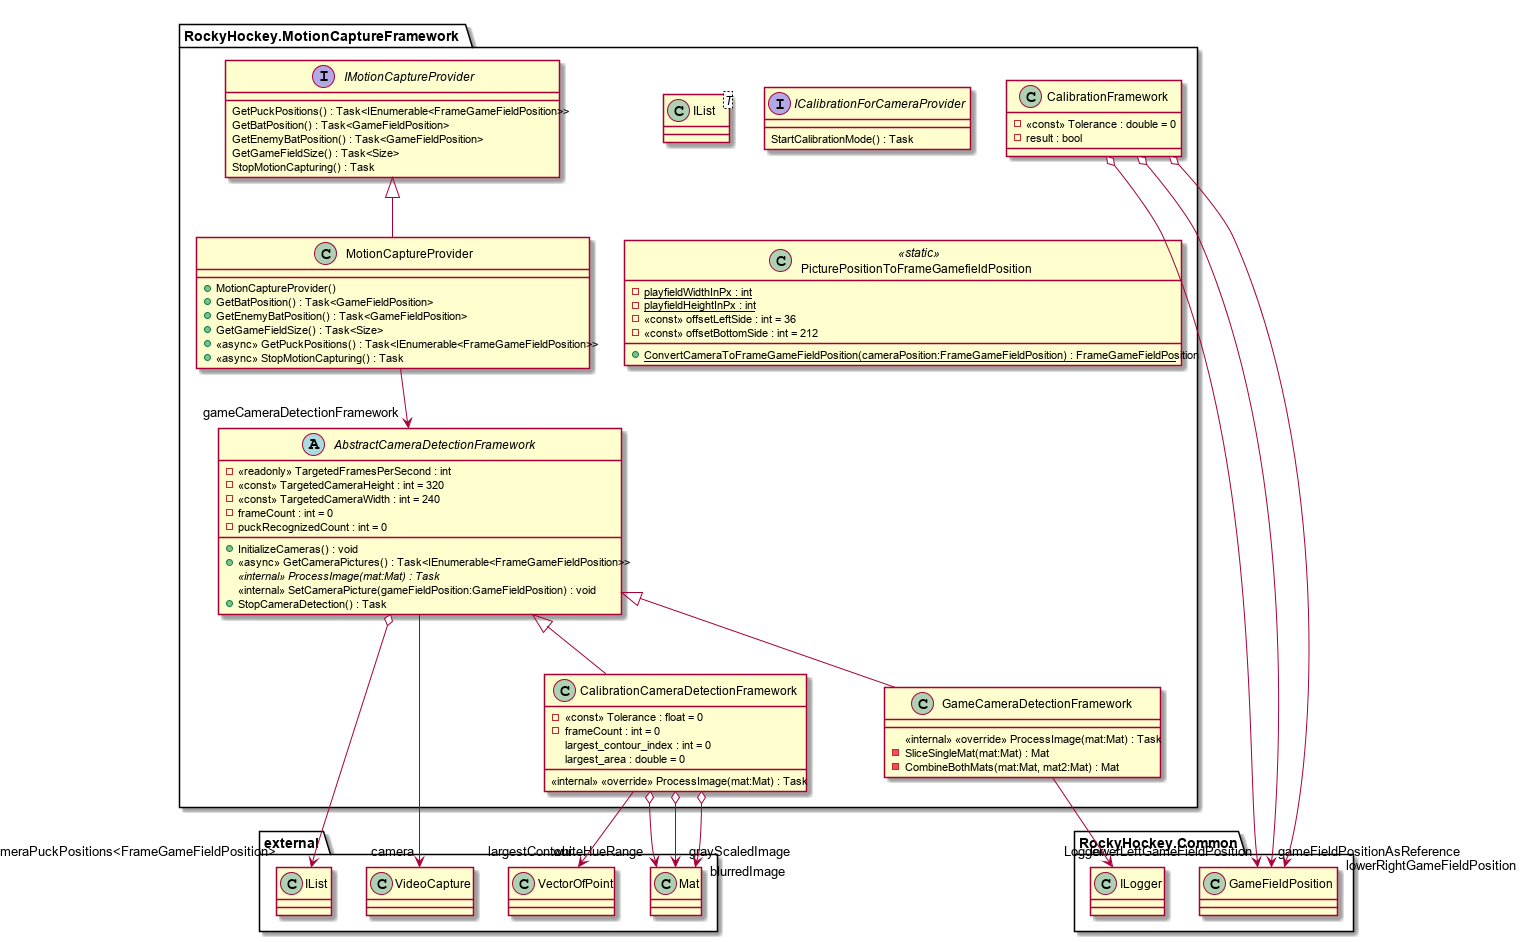

The diagram above was rendered by PlantUML. Its source (embedded in the PNG):
@startuml
namespace RockyHockey.MotionCaptureFramework {
	abstract class AbstractCameraDetectionFramework {
	    - <<readonly>> TargetedFramesPerSecond : int
	    - <<const>> TargetedCameraHeight : int = 320
	    - <<const>> TargetedCameraWidth : int = 240
	    - frameCount : int = 0
	    - puckRecognizedCount : int = 0
	    + InitializeCameras() : void
	    + <<async>> GetCameraPictures() : Task<IEnumerable<FrameGameFieldPosition>>
	    <<internal>> {abstract} ProcessImage(mat:Mat) : Task
	    <<internal>> SetCameraPicture(gameFieldPosition:GameFieldPosition) : void
	    + StopCameraDetection() : Task
	}
	class IList<T> {
	}
	RockyHockey.MotionCaptureFramework.AbstractCameraDetectionFramework --> "camera" external.VideoCapture
	RockyHockey.MotionCaptureFramework.AbstractCameraDetectionFramework o-> "cameraPuckPositions<FrameGameFieldPosition>" external.IList
}
namespace RockyHockey.MotionCaptureFramework {
	class CalibrationCameraDetectionFramework {
	    - <<const>> Tolerance : float = 0
	    - frameCount : int = 0
	    largest_contour_index : int = 0
	    largest_area : double = 0
	    <<internal>> <<override>> ProcessImage(mat:Mat) : Task
	}
	RockyHockey.MotionCaptureFramework.AbstractCameraDetectionFramework <|-- CalibrationCameraDetectionFramework
	CalibrationCameraDetectionFramework o-> "whiteHueRange" external.Mat
	CalibrationCameraDetectionFramework o-> "grayScaledImage" external.Mat
	CalibrationCameraDetectionFramework o-> "blurredImage" external.Mat
	CalibrationCameraDetectionFramework --> "largestContour" external.VectorOfPoint
}
namespace RockyHockey.MotionCaptureFramework {
	class CalibrationFramework {
	    - <<const>> Tolerance : double = 0
	    - result : bool
	}
	CalibrationFramework o-> "gameFieldPositionAsReference" RockyHockey.Common.GameFieldPosition
	CalibrationFramework o-> "lowerLeftGameFieldPosition" RockyHockey.Common.GameFieldPosition
	CalibrationFramework o-> "lowerRightGameFieldPosition" RockyHockey.Common.GameFieldPosition
}
namespace RockyHockey.MotionCaptureFramework {
	class GameCameraDetectionFramework {
	    <<internal>> <<override>> ProcessImage(mat:Mat) : Task
	    - SliceSingleMat(mat:Mat) : Mat
	    - CombineBothMats(mat:Mat, mat2:Mat) : Mat
	}
	RockyHockey.MotionCaptureFramework.AbstractCameraDetectionFramework <|-- GameCameraDetectionFramework
	GameCameraDetectionFramework --> "Logger" RockyHockey.Common.ILogger
}
namespace RockyHockey.MotionCaptureFramework {
	interface ICalibrationForCameraProvider {
	    StartCalibrationMode() : Task
	}
}
namespace RockyHockey.MotionCaptureFramework {
	interface IMotionCaptureProvider {
	    GetPuckPositions() : Task<IEnumerable<FrameGameFieldPosition>>
	    GetBatPosition() : Task<GameFieldPosition>
	    GetEnemyBatPosition() : Task<GameFieldPosition>
	    GetGameFieldSize() : Task<Size>
	    StopMotionCapturing() : Task
	}
}
namespace RockyHockey.MotionCaptureFramework {
	class MotionCaptureProvider {
	    + MotionCaptureProvider()
	    + GetBatPosition() : Task<GameFieldPosition>
	    + GetEnemyBatPosition() : Task<GameFieldPosition>
	    + GetGameFieldSize() : Task<Size>
	    + <<async>> GetPuckPositions() : Task<IEnumerable<FrameGameFieldPosition>>
	    + <<async>> StopMotionCapturing() : Task
	}
	RockyHockey.MotionCaptureFramework.IMotionCaptureProvider <|-- MotionCaptureProvider
	MotionCaptureProvider --> "gameCameraDetectionFramework" RockyHockey.MotionCaptureFramework.AbstractCameraDetectionFramework
}
namespace RockyHockey.MotionCaptureFramework {
	class PicturePositionToFrameGamefieldPosition <<static>> {
	    - {static} playfieldWidthInPx : int
	    - {static} playfieldHeightInPx : int
	    - <<const>> offsetLeftSide : int = 36
	    - <<const>> offsetBottomSide : int = 212
	    + {static} ConvertCameraToFrameGameFieldPosition(cameraPosition:FrameGameFieldPosition) : FrameGameFieldPosition
	}
}
@enduml